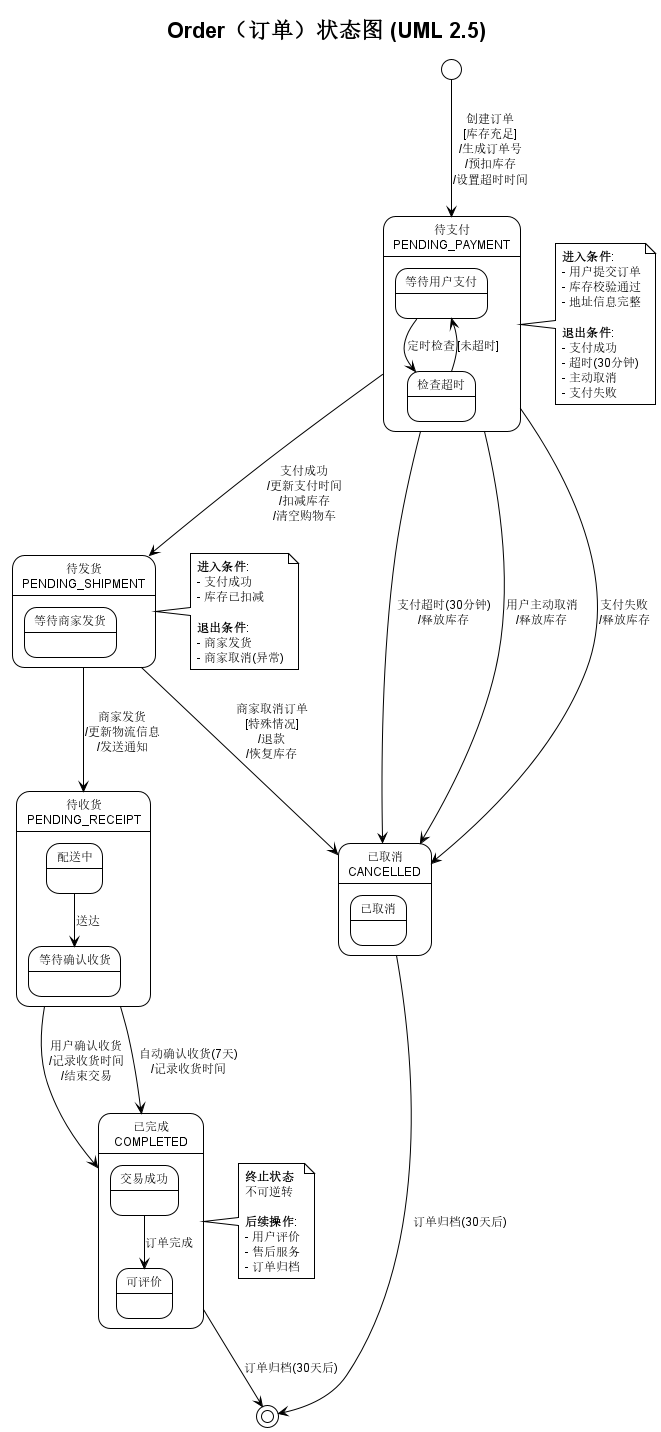

The diagram above was rendered by PlantUML. Its source (embedded in the PNG):
@startuml Order_StateDiagram

!theme plain

' ============================
' 中文字体配置（防止导出时中文乱码）
' ============================
skinparam defaultFontName "Microsoft YaHei, SimHei, Arial Unicode MS"
skinparam defaultFontSize 12

title Order（订单）状态图 (UML 2.5)

[*] --> PENDING_PAYMENT : 创建订单\n[库存充足]\n/生成订单号\n/预扣库存\n/设置超时时间

state "待支付\nPENDING_PAYMENT" as PENDING_PAYMENT {
    state "等待用户支付" as Waiting
    state "检查超时" as Checking
    
    Waiting --> Checking : 定时检查
    Checking --> Waiting : [未超时]
}

PENDING_PAYMENT --> PENDING_SHIPMENT : 支付成功\n/更新支付时间\n/扣减库存\n/清空购物车

PENDING_PAYMENT --> CANCELLED : 支付超时(30分钟)\n/释放库存
PENDING_PAYMENT --> CANCELLED : 用户主动取消\n/释放库存
PENDING_PAYMENT --> CANCELLED : 支付失败\n/释放库存

state "待发货\nPENDING_SHIPMENT" as PENDING_SHIPMENT {
    state "等待商家发货" as WaitingShip
}

PENDING_SHIPMENT --> PENDING_RECEIPT : 商家发货\n/更新物流信息\n/发送通知

PENDING_SHIPMENT --> CANCELLED : 商家取消订单\n[特殊情况]\n/退款\n/恢复库存

state "待收货\nPENDING_RECEIPT" as PENDING_RECEIPT {
    state "配送中" as Shipping
    state "等待确认收货" as WaitingConfirm
    
    Shipping --> WaitingConfirm : 送达
}

PENDING_RECEIPT --> COMPLETED : 用户确认收货\n/记录收货时间\n/结束交易

PENDING_RECEIPT --> COMPLETED : 自动确认收货(7天)\n/记录收货时间

state "已完成\nCOMPLETED" as COMPLETED {
    state "交易成功" as Success
    state "可评价" as CanReview
    
    Success --> CanReview : 订单完成
}

COMPLETED --> [*] : 订单归档(30天后)

state "已取消\nCANCELLED" as CANCELLED {
    state "已取消" as Canceled
}

CANCELLED --> [*] : 订单归档(30天后)

note right of PENDING_PAYMENT
  **进入条件**:
  - 用户提交订单
  - 库存校验通过
  - 地址信息完整
  
  **退出条件**:
  - 支付成功
  - 超时(30分钟)
  - 主动取消
  - 支付失败
end note

note right of PENDING_SHIPMENT
  **进入条件**:
  - 支付成功
  - 库存已扣减
  
  **退出条件**:
  - 商家发货
  - 商家取消(异常)
end note

note right of COMPLETED
  **终止状态**
  不可逆转
  
  **后续操作**:
  - 用户评价
  - 售后服务
  - 订单归档
end note

@enduml